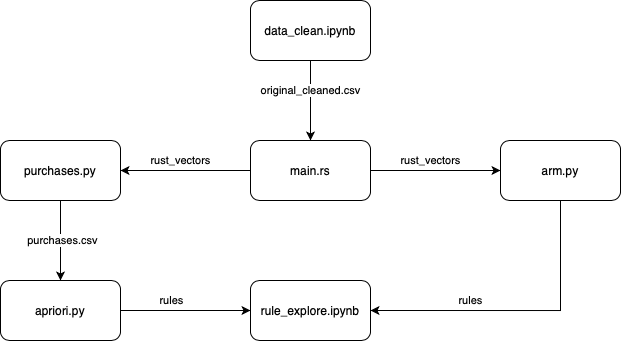

The diagram above was exported from draw.io. Its source (the exported page's mxGraphModel, read from the mxfile embedded in the PNG):
<mxGraphModel dx="842" dy="729" grid="1" gridSize="10" guides="1" tooltips="1" connect="1" arrows="1" fold="1" page="1" pageScale="1" pageWidth="1500" pageHeight="1169" math="0" shadow="0">
  <root>
    <mxCell id="0" />
    <mxCell id="1" parent="0" />
    <mxCell id="iSLiNiTnEmMG8Iyrj6Kl-2" style="edgeStyle=orthogonalEdgeStyle;rounded=0;orthogonalLoop=1;jettySize=auto;html=1;exitX=0.5;exitY=1;exitDx=0;exitDy=0;entryX=0.5;entryY=0;entryDx=0;entryDy=0;" edge="1" parent="1" source="iSLiNiTnEmMG8Iyrj6Kl-1" target="iSLiNiTnEmMG8Iyrj6Kl-3">
      <mxGeometry relative="1" as="geometry">
        <mxPoint x="750" y="210" as="targetPoint" />
      </mxGeometry>
    </mxCell>
    <mxCell id="iSLiNiTnEmMG8Iyrj6Kl-9" value="original_cleaned.csv" style="edgeLabel;html=1;align=center;verticalAlign=middle;resizable=0;points=[];" vertex="1" connectable="0" parent="iSLiNiTnEmMG8Iyrj6Kl-2">
      <mxGeometry x="0.0253" relative="1" as="geometry">
        <mxPoint y="-11.14" as="offset" />
      </mxGeometry>
    </mxCell>
    <mxCell id="iSLiNiTnEmMG8Iyrj6Kl-1" value="data_clean.ipynb" style="rounded=1;whiteSpace=wrap;html=1;" vertex="1" parent="1">
      <mxGeometry x="690" y="100" width="120" height="60" as="geometry" />
    </mxCell>
    <mxCell id="iSLiNiTnEmMG8Iyrj6Kl-14" style="edgeStyle=orthogonalEdgeStyle;rounded=0;orthogonalLoop=1;jettySize=auto;html=1;exitX=1;exitY=0.5;exitDx=0;exitDy=0;entryX=0;entryY=0.5;entryDx=0;entryDy=0;" edge="1" parent="1" source="iSLiNiTnEmMG8Iyrj6Kl-3" target="iSLiNiTnEmMG8Iyrj6Kl-7">
      <mxGeometry relative="1" as="geometry" />
    </mxCell>
    <mxCell id="iSLiNiTnEmMG8Iyrj6Kl-19" value="rust_vectors" style="edgeLabel;html=1;align=center;verticalAlign=middle;resizable=0;points=[];" vertex="1" connectable="0" parent="iSLiNiTnEmMG8Iyrj6Kl-14">
      <mxGeometry x="-0.2176" y="1" relative="1" as="geometry">
        <mxPoint x="9.14" y="-9" as="offset" />
      </mxGeometry>
    </mxCell>
    <mxCell id="iSLiNiTnEmMG8Iyrj6Kl-17" style="edgeStyle=orthogonalEdgeStyle;rounded=0;orthogonalLoop=1;jettySize=auto;html=1;exitX=0;exitY=0.5;exitDx=0;exitDy=0;entryX=1;entryY=0.5;entryDx=0;entryDy=0;" edge="1" parent="1" source="iSLiNiTnEmMG8Iyrj6Kl-3" target="iSLiNiTnEmMG8Iyrj6Kl-10">
      <mxGeometry relative="1" as="geometry" />
    </mxCell>
    <mxCell id="iSLiNiTnEmMG8Iyrj6Kl-18" value="rust_vectors" style="edgeLabel;html=1;align=center;verticalAlign=middle;resizable=0;points=[];" vertex="1" connectable="0" parent="iSLiNiTnEmMG8Iyrj6Kl-17">
      <mxGeometry x="0.1253" relative="1" as="geometry">
        <mxPoint x="3.14" y="-10" as="offset" />
      </mxGeometry>
    </mxCell>
    <mxCell id="iSLiNiTnEmMG8Iyrj6Kl-3" value="main.rs" style="rounded=1;whiteSpace=wrap;html=1;" vertex="1" parent="1">
      <mxGeometry x="690" y="240" width="120" height="60" as="geometry" />
    </mxCell>
    <mxCell id="iSLiNiTnEmMG8Iyrj6Kl-5" value="rule_explore.ipynb" style="rounded=1;whiteSpace=wrap;html=1;" vertex="1" parent="1">
      <mxGeometry x="690" y="380" width="120" height="60" as="geometry" />
    </mxCell>
    <mxCell id="iSLiNiTnEmMG8Iyrj6Kl-21" style="edgeStyle=orthogonalEdgeStyle;rounded=0;orthogonalLoop=1;jettySize=auto;html=1;exitX=0.5;exitY=1;exitDx=0;exitDy=0;entryX=1;entryY=0.5;entryDx=0;entryDy=0;" edge="1" parent="1" source="iSLiNiTnEmMG8Iyrj6Kl-7" target="iSLiNiTnEmMG8Iyrj6Kl-5">
      <mxGeometry relative="1" as="geometry" />
    </mxCell>
    <mxCell id="iSLiNiTnEmMG8Iyrj6Kl-22" value="rules" style="edgeLabel;html=1;align=center;verticalAlign=middle;resizable=0;points=[];" vertex="1" connectable="0" parent="iSLiNiTnEmMG8Iyrj6Kl-21">
      <mxGeometry x="0.3029" y="-1" relative="1" as="geometry">
        <mxPoint x="-4.6" y="-9.02" as="offset" />
      </mxGeometry>
    </mxCell>
    <mxCell id="iSLiNiTnEmMG8Iyrj6Kl-7" value="arm.py" style="rounded=1;whiteSpace=wrap;html=1;" vertex="1" parent="1">
      <mxGeometry x="940" y="240" width="120" height="60" as="geometry" />
    </mxCell>
    <mxCell id="iSLiNiTnEmMG8Iyrj6Kl-20" style="edgeStyle=orthogonalEdgeStyle;rounded=0;orthogonalLoop=1;jettySize=auto;html=1;exitX=1;exitY=0.5;exitDx=0;exitDy=0;" edge="1" parent="1" source="iSLiNiTnEmMG8Iyrj6Kl-8" target="iSLiNiTnEmMG8Iyrj6Kl-5">
      <mxGeometry relative="1" as="geometry" />
    </mxCell>
    <mxCell id="iSLiNiTnEmMG8Iyrj6Kl-23" value="rules" style="edgeLabel;html=1;align=center;verticalAlign=middle;resizable=0;points=[];" vertex="1" connectable="0" parent="iSLiNiTnEmMG8Iyrj6Kl-20">
      <mxGeometry x="-0.222" y="2" relative="1" as="geometry">
        <mxPoint y="-8" as="offset" />
      </mxGeometry>
    </mxCell>
    <mxCell id="iSLiNiTnEmMG8Iyrj6Kl-8" value="apriori.py" style="rounded=1;whiteSpace=wrap;html=1;" vertex="1" parent="1">
      <mxGeometry x="440" y="380" width="120" height="60" as="geometry" />
    </mxCell>
    <mxCell id="iSLiNiTnEmMG8Iyrj6Kl-11" style="edgeStyle=orthogonalEdgeStyle;rounded=0;orthogonalLoop=1;jettySize=auto;html=1;exitX=0.5;exitY=1;exitDx=0;exitDy=0;entryX=0.5;entryY=0;entryDx=0;entryDy=0;" edge="1" parent="1" source="iSLiNiTnEmMG8Iyrj6Kl-10" target="iSLiNiTnEmMG8Iyrj6Kl-8">
      <mxGeometry relative="1" as="geometry" />
    </mxCell>
    <mxCell id="iSLiNiTnEmMG8Iyrj6Kl-13" value="purchases.csv" style="edgeLabel;html=1;align=center;verticalAlign=middle;resizable=0;points=[];" vertex="1" connectable="0" parent="iSLiNiTnEmMG8Iyrj6Kl-11">
      <mxGeometry x="-0.1963" y="2" relative="1" as="geometry">
        <mxPoint y="8" as="offset" />
      </mxGeometry>
    </mxCell>
    <mxCell id="iSLiNiTnEmMG8Iyrj6Kl-10" value="purchases.py" style="rounded=1;whiteSpace=wrap;html=1;" vertex="1" parent="1">
      <mxGeometry x="440" y="240" width="120" height="60" as="geometry" />
    </mxCell>
  </root>
</mxGraphModel>